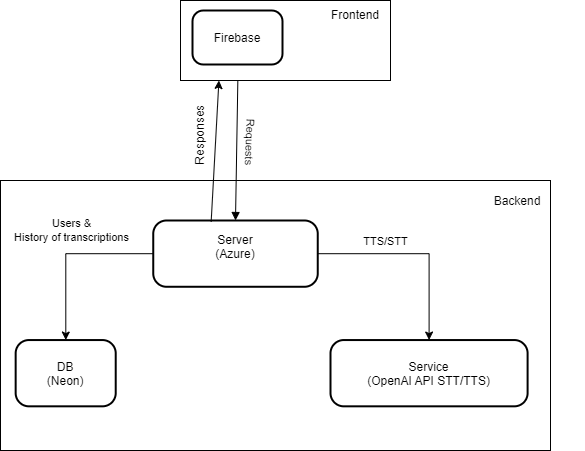

The diagram above was exported from draw.io. Its source (the exported page's mxGraphModel, read from the mxfile embedded in the PNG):
<mxGraphModel dx="889" dy="1655" grid="1" gridSize="10" guides="1" tooltips="1" connect="1" arrows="1" fold="1" page="1" pageScale="1" pageWidth="827" pageHeight="1169" math="0" shadow="0">
  <root>
    <mxCell id="0" />
    <mxCell id="1" parent="0" />
    <mxCell id="I4EFzs-aXaRlwWhIa3KU-16" value="" style="group" vertex="1" connectable="0" parent="1">
      <mxGeometry x="10" y="140" width="550" height="270" as="geometry" />
    </mxCell>
    <mxCell id="I4EFzs-aXaRlwWhIa3KU-14" value="" style="rounded=0;whiteSpace=wrap;html=1;" vertex="1" parent="I4EFzs-aXaRlwWhIa3KU-16">
      <mxGeometry width="550" height="270" as="geometry" />
    </mxCell>
    <mxCell id="I4EFzs-aXaRlwWhIa3KU-15" value="Backend" style="text;html=1;align=center;verticalAlign=middle;whiteSpace=wrap;rounded=0;" vertex="1" parent="I4EFzs-aXaRlwWhIa3KU-16">
      <mxGeometry x="449.9960675883257" y="-29.995454545454546" width="134.2857142857143" height="101.25" as="geometry" />
    </mxCell>
    <mxCell id="5" value="Service&#10;(OpenAI API STT/TTS)" style="rounded=1;arcSize=20;strokeWidth=2" parent="I4EFzs-aXaRlwWhIa3KU-16" vertex="1">
      <mxGeometry x="329.9967741935484" y="159.54545454545456" width="197.09677419354838" height="66.27272727272728" as="geometry" />
    </mxCell>
    <mxCell id="4" value="DB&#10;(Neon)" style="rounded=1;arcSize=20;strokeWidth=2" parent="I4EFzs-aXaRlwWhIa3KU-16" vertex="1">
      <mxGeometry x="15.161290322580644" y="159.54545454545456" width="100.06451612903226" height="66.27272727272728" as="geometry" />
    </mxCell>
    <mxCell id="I4EFzs-aXaRlwWhIa3KU-17" style="edgeStyle=orthogonalEdgeStyle;rounded=0;orthogonalLoop=1;jettySize=auto;html=1;" edge="1" parent="I4EFzs-aXaRlwWhIa3KU-16" source="3" target="5">
      <mxGeometry relative="1" as="geometry" />
    </mxCell>
    <mxCell id="I4EFzs-aXaRlwWhIa3KU-24" value="TTS/STT" style="edgeLabel;html=1;align=center;verticalAlign=middle;resizable=0;points=[];" vertex="1" connectable="0" parent="I4EFzs-aXaRlwWhIa3KU-17">
      <mxGeometry x="0.4735" relative="1" as="geometry">
        <mxPoint x="-44" y="-47" as="offset" />
      </mxGeometry>
    </mxCell>
    <mxCell id="I4EFzs-aXaRlwWhIa3KU-18" value="" style="edgeStyle=orthogonalEdgeStyle;rounded=0;orthogonalLoop=1;jettySize=auto;html=1;startArrow=none;startFill=0;" edge="1" parent="I4EFzs-aXaRlwWhIa3KU-16" source="3" target="4">
      <mxGeometry relative="1" as="geometry" />
    </mxCell>
    <mxCell id="I4EFzs-aXaRlwWhIa3KU-21" value="Users &amp;amp;&lt;br&gt;History of transcriptions" style="edgeLabel;html=1;align=center;verticalAlign=middle;resizable=0;points=[];" vertex="1" connectable="0" parent="I4EFzs-aXaRlwWhIa3KU-18">
      <mxGeometry x="0.0118" y="-1" relative="1" as="geometry">
        <mxPoint x="6" y="-24" as="offset" />
      </mxGeometry>
    </mxCell>
    <mxCell id="3" value="Server&#10;(Azure)&#10;" style="rounded=1;arcSize=20;strokeWidth=2" parent="I4EFzs-aXaRlwWhIa3KU-16" vertex="1">
      <mxGeometry x="152.7474193548387" y="39.99545454545455" width="164.5" height="66.27272727272728" as="geometry" />
    </mxCell>
    <mxCell id="I4EFzs-aXaRlwWhIa3KU-19" value="" style="group" vertex="1" connectable="0" parent="1">
      <mxGeometry x="190" y="-40" width="210" height="80" as="geometry" />
    </mxCell>
    <mxCell id="I4EFzs-aXaRlwWhIa3KU-10" value="" style="rounded=0;whiteSpace=wrap;html=1;" vertex="1" parent="I4EFzs-aXaRlwWhIa3KU-19">
      <mxGeometry width="210" height="80" as="geometry" />
    </mxCell>
    <mxCell id="2" value="Firebase" style="rounded=1;arcSize=20;strokeWidth=2" parent="I4EFzs-aXaRlwWhIa3KU-19" vertex="1">
      <mxGeometry x="12" y="10" width="90" height="54" as="geometry" />
    </mxCell>
    <mxCell id="I4EFzs-aXaRlwWhIa3KU-11" value="Frontend" style="text;html=1;align=center;verticalAlign=middle;whiteSpace=wrap;rounded=0;" vertex="1" parent="I4EFzs-aXaRlwWhIa3KU-19">
      <mxGeometry x="145" width="60" height="30" as="geometry" />
    </mxCell>
    <mxCell id="6" value="" style="curved=1;startArrow=none;endArrow=block;exitX=0.273;exitY=1.006;entryX=0.5;entryY=0;exitDx=0;exitDy=0;exitPerimeter=0;" parent="1" source="I4EFzs-aXaRlwWhIa3KU-10" target="3" edge="1">
      <mxGeometry relative="1" as="geometry">
        <Array as="points" />
      </mxGeometry>
    </mxCell>
    <mxCell id="I4EFzs-aXaRlwWhIa3KU-20" value="Requests" style="edgeLabel;html=1;align=center;verticalAlign=middle;resizable=0;points=[];rotation=92;labelBackgroundColor=none;" vertex="1" connectable="0" parent="6">
      <mxGeometry x="-0.0138" y="2" relative="1" as="geometry">
        <mxPoint x="12" y="-9" as="offset" />
      </mxGeometry>
    </mxCell>
    <mxCell id="I4EFzs-aXaRlwWhIa3KU-22" value="" style="endArrow=classic;html=1;rounded=0;entryX=0.183;entryY=1;entryDx=0;entryDy=0;exitX=0.352;exitY=0.022;exitDx=0;exitDy=0;exitPerimeter=0;entryPerimeter=0;" edge="1" parent="1" source="3" target="I4EFzs-aXaRlwWhIa3KU-10">
      <mxGeometry width="50" height="50" relative="1" as="geometry">
        <mxPoint x="200" y="230" as="sourcePoint" />
        <mxPoint x="250" y="180" as="targetPoint" />
      </mxGeometry>
    </mxCell>
    <mxCell id="I4EFzs-aXaRlwWhIa3KU-23" value="Responses" style="text;html=1;align=center;verticalAlign=middle;resizable=0;points=[];autosize=1;strokeColor=none;fillColor=none;rotation=-90;" vertex="1" parent="1">
      <mxGeometry x="170" y="80" width="80" height="30" as="geometry" />
    </mxCell>
  </root>
</mxGraphModel>